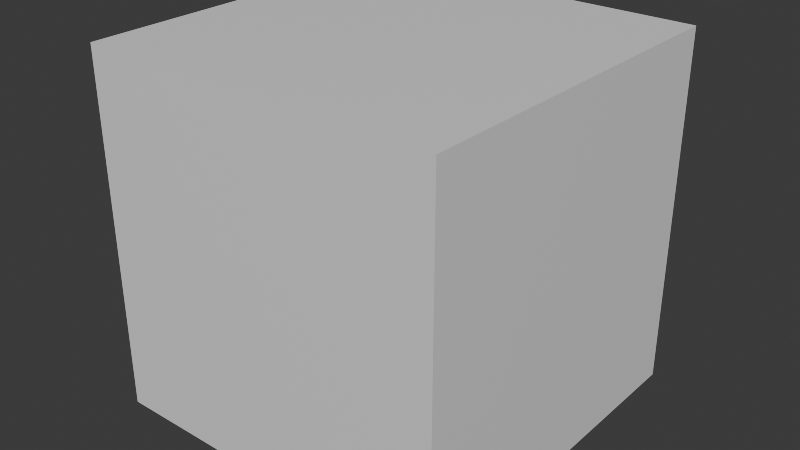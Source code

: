 # Source: startup.blend  (saved by Blender 5.0.118; exported with 4.5.12 LTS)
import bpy
from mathutils import Matrix  # noqa: F401  (used for matrix-valued properties, if any)

bpy.ops.wm.read_factory_settings(use_empty=True)
scene = bpy.context.scene
scene.name = 'Scene'

# ---- collections
col_collection = bpy.data.collections.new('Collection'); scene.collection.children.link(col_collection)

# ---- materials (node trees are filled in below, after node groups)
mat_material = bpy.data.materials.new('Material')
mat_material.alpha_threshold = 0.0
mat_material.use_backface_culling_lightprobe_volume = False
mat_material.roughness = 0.5
mat_material.line_color = (0.0, 0.0, 0.0, 1.0)

# ---- material node trees
mat_material.use_nodes = True; mat_material.node_tree.nodes.clear()
_N = mat_material.node_tree.nodes; _L = mat_material.node_tree.links
n0 = _N.new('ShaderNodeOutputMaterial'); n0.name = 'Material Output'; n0.location = (200, 100)
n1 = _N.new('ShaderNodeBsdfPrincipled'); n1.name = 'Principled BSDF'; n1.location = (-200, 100)
n1.inputs[3].default_value = 1.45
_L.new(n1.outputs[0], n0.inputs[0])
n0.is_active_output = True

# ---- world
world_world = bpy.data.worlds.new('World'); scene.world = world_world
world_world.use_nodes = True; world_world.node_tree.nodes.clear()
_N = world_world.node_tree.nodes; _L = world_world.node_tree.links
n0 = _N.new('ShaderNodeOutputWorld'); n0.name = 'World Output'; n0.location = (200, 100)
n1 = _N.new('ShaderNodeBackground'); n1.name = 'Background'; n1.location = (-200, 100)
n1.inputs[0].default_value = (0.05088, 0.05088, 0.05088, 1.0)
_L.new(n1.outputs[0], n0.inputs[0])
n0.is_active_output = True
world_world.color = (0.05088, 0.05088, 0.05088)
world_world.sun_shadow_jitter_overblur = 0.0

# ---- meshes
me_cube = bpy.data.meshes.new('Cube')
me_cube.from_pydata([(1.0, 1.0, 1.0), (1.0, 1.0, -1.0), (1.0, -1.0, 1.0), (1.0, -1.0, -1.0), (-1.0, 1.0, 1.0), (-1.0, 1.0, -1.0), (-1.0, -1.0, 1.0), (-1.0, -1.0, -1.0)], [], [(0, 4, 6, 2), (3, 2, 6, 7), (7, 6, 4, 5), (5, 1, 3, 7), (1, 0, 2, 3), (5, 4, 0, 1)])
_uv = me_cube.uv_layers.new(name='UVMap')
_uv.uv.foreach_set('vector', [0.625, 0.5, 0.875, 0.5, 0.875, 0.75, 0.625, 0.75, 0.375, 0.75, 0.625, 0.75, 0.625, 1.0, 0.375, 1.0, 0.375, 0.0, 0.625, 0.0, 0.625, 0.25, 0.375, 0.25, 0.125, 0.5, 0.375, 0.5, 0.375, 0.75, 0.125, 0.75, 0.375, 0.5, 0.625, 0.5, 0.625, 0.75, 0.375, 0.75, 0.375, 0.25, 0.625, 0.25, 0.625, 0.5, 0.375, 0.5])
me_cube.materials.append(mat_material)
me_cube.use_mirror_vertex_groups = False
me_cube.update()

# ---- objects
ob_cube = bpy.data.objects.new('Cube', me_cube)

# ---- transforms, parenting, visibility, modifiers, constraints
ob_cube.location = (0.0, 0.0, 0.0)
ob_cube.lock_rotations_4d = False
ob_cube.empty_display_type = 'ARROWS'
ob_cube.lineart.crease_threshold = 0.0

# ---- collection membership
col_collection.objects.link(ob_cube)

# ---- scene / render settings (as saved in the file)
scene.frame_start = 1; scene.frame_end = 250; scene.frame_set(1)
scene.render.engine = 'CYCLES'
scene.render.bake_bias = 0.0
scene.render.bake_samples = 0
scene.cycles.denoising_use_gpu = True
scene.cycles.filter_width = 1.0
bpy.context.view_layer.update()

# ---- added for rendering (the .blend has no active camera and no usable light): camera, sun
cam_auto = bpy.data.cameras.new('AutoCamera')
cam_auto.lens = 50.0
cam_auto.sensor_width = 36.0
cam_auto.clip_end = 1000.0
ob_auto_camera = bpy.data.objects.new('AutoCamera', cam_auto)
scene.collection.objects.link(ob_auto_camera)
ob_auto_camera.location = (3.20507, -3.84609, 2.56406)
ob_auto_camera.rotation_euler = (1.09748, -7.21219e-08, 0.694738)
scene.camera = ob_auto_camera
light_auto_sun = bpy.data.lights.new('AutoSun', 'SUN')
light_auto_sun.energy = 3.0
light_auto_sun.angle = 0.0523599
ob_auto_sun = bpy.data.objects.new('AutoSun', light_auto_sun)
scene.collection.objects.link(ob_auto_sun)
ob_auto_sun.rotation_euler = (0.872665, 0.174533, 0.523599)
bpy.context.view_layer.update()
